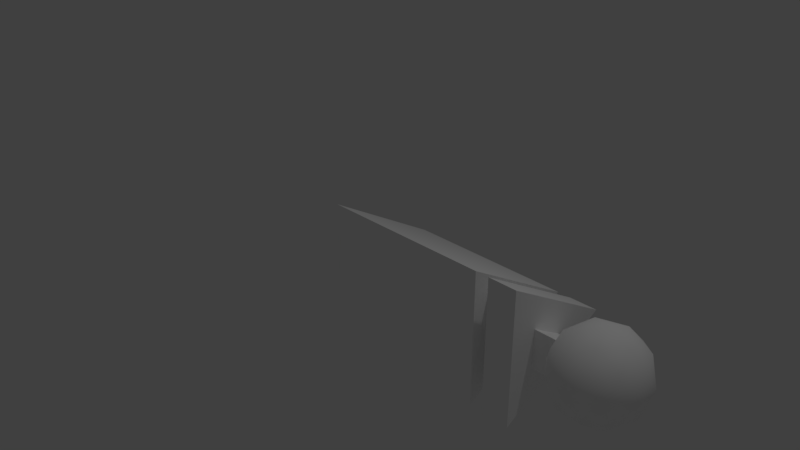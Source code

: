 # Source: turret.blend  (saved by Blender 2.78.0; exported with 4.5.12 LTS)
import bpy
from mathutils import Matrix  # noqa: F401  (used for matrix-valued properties, if any)

bpy.ops.wm.read_factory_settings(use_empty=True)
scene = bpy.context.scene
scene.name = 'Scene'

# ---- collections
col_collection_1 = bpy.data.collections.new('Collection 1'); scene.collection.children.link(col_collection_1)
col_collection_2 = bpy.data.collections.new('Collection 2'); scene.collection.children.link(col_collection_2)
col_collection_2.hide_render = True
col_collection_2.hide_viewport = True

# ---- materials (node trees are filled in below, after node groups)
mat_material = bpy.data.materials.new('Material')
mat_material.alpha_threshold = 0.0
mat_material.use_transparent_shadow = False
mat_material.diffuse_color = (1.0, 1.0, 1.0, 1.0)
mat_material.roughness = 0.5
mat_material.line_color = (0.0, 0.0, 0.0, 1.0)

# ---- material node trees

# ---- world
world_world = bpy.data.worlds.new('World'); scene.world = world_world
world_world.color = (0.05088, 0.05088, 0.05088)
world_world.use_sun_shadow = False
world_world.sun_shadow_jitter_overblur = 0.0
world_world.cycles.sampling_method = 'MANUAL'

# ---- cameras
cam_camera = bpy.data.cameras.new('Camera')
cam_camera.clip_end = 100.0
cam_camera.lens = 35.0
cam_camera.sensor_width = 32.0
cam_camera.sensor_height = 18.0
cam_camera.ortho_scale = 7.314
cam_camera.dof.focus_distance = 0.0
cam_camera.dof.aperture_fstop = 128.0

# ---- lights
light_lamp = bpy.data.lights.new('Lamp', 'POINT')
light_lamp.transmission_factor = 0.0
light_lamp.cutoff_distance = 30.0
light_lamp.energy = 100.0
light_lamp.shadow_buffer_clip_start = 1.001
light_lamp.shadow_soft_size = 0.1
light_lamp.shadow_maximum_resolution = 0.006
light_lamp.use_absolute_resolution = True

# ---- meshes
me_circle = bpy.data.meshes.new('Circle')
me_circle.from_pydata([(0.008862, 1.0, 9.313e-10), (0.008862, -0.5, 0.866), (0.008862, -0.5, -0.866), (2.8, 0.2855, 2.384e-07), (2.8, -0.1427, 0.2472), (2.8, -0.1427, -0.2472), (2.256, -0.5, -0.866), (2.43, -0.5, -0.866), (2.43, 1.0, 2.384e-07), (2.256, 1.0, 2.384e-07), (2.256, -0.5, 0.866), (2.43, -0.5, 0.866), (2.256, -0.287, -0.4971), (2.43, -0.287, -0.4971), (2.43, 0.574, 2.384e-07), (2.256, 0.574, 2.384e-07), (2.256, -0.287, 0.4971), (2.43, -0.287, 0.4971), (2.8, -0.5, 0.866), (2.8, 1.0, 2.384e-07), (2.8, -0.5, -0.866), (3.552, 9.934e-09, -0.5782), (3.971, -0.304, -0.2586), (3.392, -0.4918, -0.2586), (3.035, 9.934e-09, -0.2586), (3.392, 0.4918, -0.2586), (3.971, 0.304, -0.2586), (3.712, -0.4918, 0.2586), (3.134, -0.304, 0.2586), (3.134, 0.304, 0.2586), (3.712, 0.4918, 0.2586), (4.069, 9.934e-09, 0.2586), (3.552, 9.934e-09, 0.5782), (3.458, -0.2891, -0.4918), (3.798, -0.1787, -0.4918), (3.704, -0.4678, -0.304), (4.044, 9.934e-09, -0.304), (3.798, 0.1787, -0.4918), (3.248, 9.934e-09, -0.4918), (3.154, -0.2891, -0.304), (3.458, 0.2891, -0.4918), (3.154, 0.2891, -0.304), (3.704, 0.4678, -0.304), (4.102, -0.1787, 2.384e-07), (4.102, 0.1787, 2.384e-07), (3.552, -0.5782, 2.384e-07), (3.892, -0.4678, 2.384e-07), (3.002, -0.1787, 2.384e-07), (3.212, -0.4678, 2.384e-07), (3.212, 0.4678, 2.384e-07), (3.892, 0.4678, 2.384e-07), (3.552, 0.5782, 2.384e-07), (3.95, -0.2891, 0.304), (3.4, -0.4678, 0.304), (3.06, 9.934e-09, 0.304), (3.4, 0.4678, 0.304), (3.95, 0.2891, 0.304), (3.646, -0.2891, 0.4918), (3.856, 9.934e-09, 0.4918), (3.306, -0.1787, 0.4918), (3.306, 0.1787, 0.4918), (3.646, 0.2891, 0.4918), (3.009, -0.1427, -0.05201), (3.081, -0.1427, -0.2472), (3.027, -0.04631, -0.1915), (3.002, -0.1427, 2.384e-07), (3.015, 0.1078, -0.1026), (3.028, 0.1972, -0.05097), (3.08, 0.2855, 2.384e-07), (3.027, 0.202, 0.04818), (3.02, 0.1238, 0.09333), (3.014, -0.1427, 0.06114), (3.04, -0.06107, 0.2001), (3.082, -0.1427, 0.2472)], [], [(8, 19, 20, 7), (7, 20, 18, 11), (11, 18, 19, 8), (5, 3, 68, 67, 66, 64, 63), (1, 10, 9, 0), (10, 16, 15, 9), (2, 6, 10, 1), (6, 12, 16, 10), (0, 9, 6, 2), (9, 15, 12, 6), (16, 17, 14, 15), (12, 13, 17, 16), (15, 14, 13, 12), (7, 13, 14, 8), (11, 17, 13, 7), (8, 14, 17, 11), (4, 3, 19, 18), (5, 4, 18, 20), (3, 5, 20, 19), (4, 5, 63, 62, 65, 71, 73), (3, 4, 73, 72, 70, 69, 68), (1, 0, 2), (21, 34, 33), (22, 34, 36), (21, 33, 38), (21, 38, 40), (21, 40, 37), (22, 36, 43), (23, 35, 45), (24, 39, 47, 62, 63, 64), (25, 41, 49), (26, 42, 50), (22, 43, 46), (23, 45, 48), (24, 64, 66), (25, 49, 51), (26, 50, 44), (27, 52, 57), (28, 53, 59), (29, 54, 60), (30, 55, 61), (31, 56, 58), (58, 61, 32), (58, 56, 61), (56, 30, 61), (61, 60, 32), (61, 55, 60), (55, 29, 60), (60, 59, 32), (60, 54, 59), (54, 28, 59), (59, 57, 32), (59, 53, 57), (53, 27, 57), (57, 58, 32), (57, 52, 58), (52, 31, 58), (44, 56, 31), (44, 50, 56), (50, 30, 56), (51, 55, 30), (51, 49, 55), (49, 29, 55), (47, 28, 54, 72, 73, 71), (48, 53, 28), (48, 45, 53), (45, 27, 53), (46, 52, 27), (46, 43, 52), (43, 31, 52), (50, 51, 30), (50, 42, 51), (42, 25, 51), (49, 68, 69, 29), (49, 41, 67, 68), (41, 24, 66, 67), (47, 48, 28), (47, 39, 48), (39, 23, 48), (45, 46, 27), (45, 35, 46), (35, 22, 46), (43, 44, 31), (43, 36, 44), (36, 26, 44), (37, 42, 26), (37, 40, 42), (40, 25, 42), (40, 41, 25), (40, 38, 41), (38, 24, 41), (38, 39, 24), (38, 33, 39), (33, 23, 39), (36, 37, 26), (36, 34, 37), (34, 21, 37), (33, 35, 23), (33, 34, 35), (34, 22, 35), (70, 72, 54), (71, 65, 47), (69, 70, 54, 29), (65, 62, 47)])
me_circle.polygons.foreach_set('use_smooth', [0, 0, 0, 0, 0, 0, 0, 0, 0, 0, 0, 0, 0, 0, 0, 0, 0, 0, 0, 0, 0, 0, 1, 1, 1, 1, 1, 1, 1, 1, 1, 1, 1, 1, 1, 1, 1, 1, 1, 1, 1, 1, 1, 1, 1, 1, 1, 1, 1, 1, 1, 1, 1, 1, 1, 1, 1, 1, 1, 1, 1, 1, 1, 1, 1, 1, 1, 1, 1, 1, 1, 1, 1, 1, 1, 1, 1, 1, 1, 1, 1, 1, 1, 1, 1, 1, 1, 1, 1, 1, 1, 1, 1, 1, 1, 1, 1, 1, 1, 1, 1, 1, 1, 1])
me_circle.materials.append(mat_material)
me_circle.use_remesh_preserve_volume = False
me_circle.use_remesh_preserve_attributes = False
me_circle.use_mirror_vertex_groups = False
me_circle.update()
me_circle_001 = bpy.data.meshes.new('Circle.001')
me_circle_001.from_pydata([(0.008862, 1.0, 9.313e-10), (0.008862, -0.5, 0.866), (0.008862, -0.5, -0.866), (2.256, -0.5, -0.866), (2.256, 1.0, 2.384e-07), (2.256, -0.5, 0.866)], [], [(1, 5, 4, 0), (2, 3, 5, 1), (0, 4, 3, 2), (4, 5, 3), (1, 0, 2)])
me_circle_001.materials.append(mat_material)
me_circle_001.use_remesh_preserve_volume = False
me_circle_001.use_remesh_preserve_attributes = False
me_circle_001.use_mirror_vertex_groups = False
me_circle_001.update()

# ---- objects
ob_normal = bpy.data.objects.new('normal', me_circle)
ob_lamp = bpy.data.objects.new('Lamp', light_lamp)
ob_camera = bpy.data.objects.new('Camera', cam_camera)
ob_destroyed = bpy.data.objects.new('destroyed', me_circle_001)

# ---- transforms, parenting, visibility, modifiers, constraints
ob_normal.location = (0.0, 0.0, 0.0)
ob_normal.lineart.crease_threshold = 0.0
ob_lamp.location = (4.076, 1.005, 5.904)
ob_lamp.rotation_euler = (0.6503, 0.05522, 1.866)
ob_lamp.lock_rotations_4d = False
ob_lamp.empty_display_type = 'ARROWS'
ob_lamp.color = (0.0, 0.0, 0.0, 0.0)
ob_lamp.lineart.crease_threshold = 0.0
ob_camera.location = (7.481, -6.508, 5.344)
ob_camera.rotation_euler = (1.109, 0.0, 0.8149)
ob_camera.lock_rotations_4d = False
ob_camera.empty_display_type = 'ARROWS'
ob_camera.color = (0.0, 0.0, 0.0, 0.0)
ob_camera.display_type = 'WIRE'
ob_camera.lineart.crease_threshold = 0.0
ob_destroyed.location = (0.0, 0.0, 0.0)
ob_destroyed.lineart.crease_threshold = 0.0

# ---- collection membership
col_collection_1.objects.link(ob_normal)
col_collection_1.objects.link(ob_lamp)
col_collection_1.objects.link(ob_camera)
col_collection_2.objects.link(ob_destroyed)

# ---- scene / render settings (as saved in the file)
scene.camera = ob_camera
scene.frame_start = 1; scene.frame_end = 250; scene.frame_set(1)
scene.render.engine = 'BLENDER_EEVEE_NEXT'
scene.render.resolution_percentage = 50
scene.render.dither_intensity = 0.0
scene.cycles.use_denoising = False
scene.cycles.samples = 128
scene.cycles.sampling_pattern = 'TABULATED_SOBOL'
scene.cycles.light_sampling_threshold = 0.0
scene.cycles.use_adaptive_sampling = False
scene.cycles.use_light_tree = False
scene.cycles.blur_glossy = 0.0
scene.cycles.sample_clamp_indirect = 0.0
scene.view_settings.view_transform = 'Standard'
bpy.context.view_layer.update()
